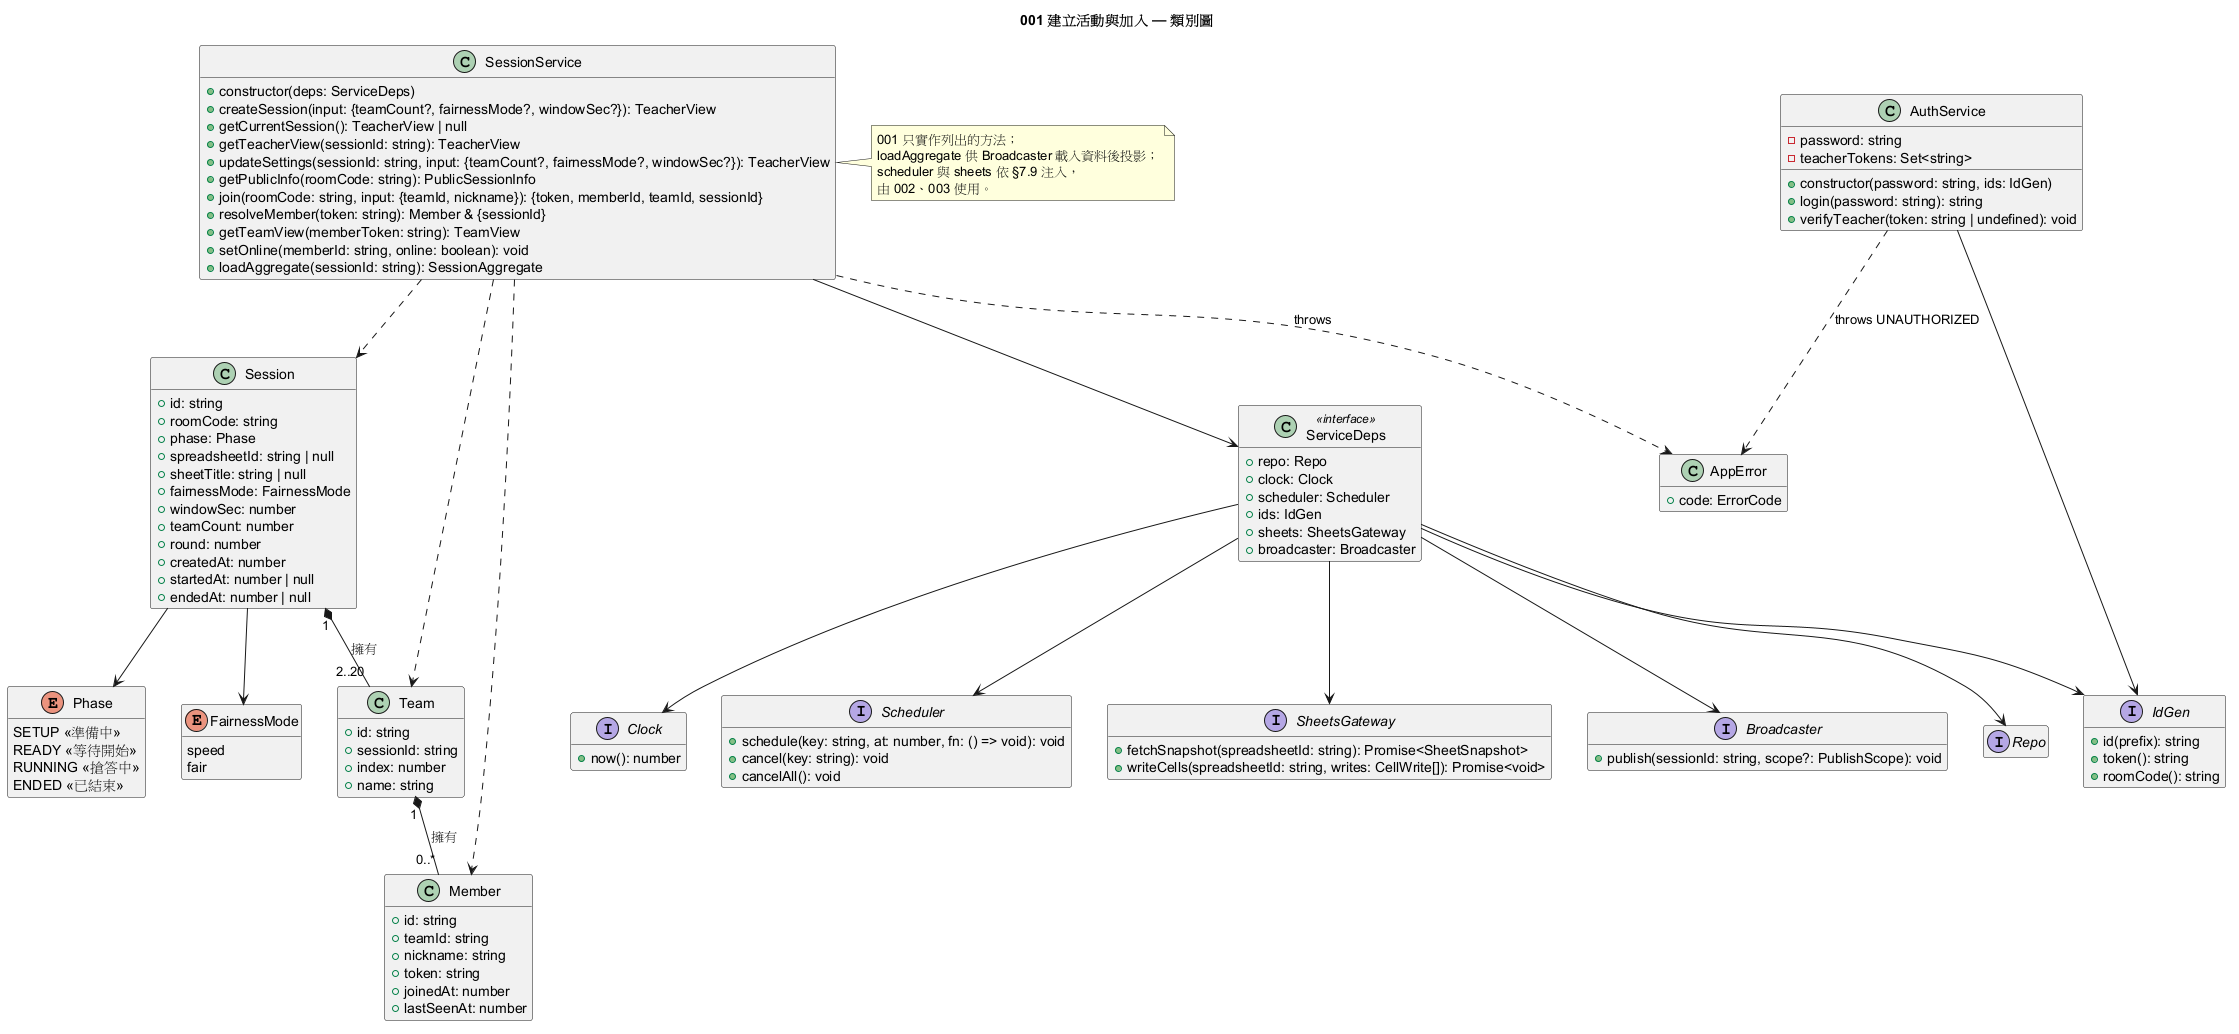

The diagram above was rendered by PlantUML. Its source (embedded in the PNG):
@startuml 001-class
title 001 建立活動與加入 — 類別圖
hide empty members

enum Phase {
  SETUP <<準備中>>
  READY <<等待開始>>
  RUNNING <<搶答中>>
  ENDED <<已結束>>
}
enum FairnessMode {
  speed
  fair
}

class Session {
  +id: string
  +roomCode: string
  +phase: Phase
  +spreadsheetId: string | null
  +sheetTitle: string | null
  +fairnessMode: FairnessMode
  +windowSec: number
  +teamCount: number
  +round: number
  +createdAt: number
  +startedAt: number | null
  +endedAt: number | null
}
class Team {
  +id: string
  +sessionId: string
  +index: number
  +name: string
}
class Member {
  +id: string
  +teamId: string
  +nickname: string
  +token: string
  +joinedAt: number
  +lastSeenAt: number
}

class AuthService {
  -password: string
  -teacherTokens: Set<string>
  +constructor(password: string, ids: IdGen)
  +login(password: string): string
  +verifyTeacher(token: string | undefined): void
}

class ServiceDeps <<interface>> {
  +repo: Repo
  +clock: Clock
  +scheduler: Scheduler
  +ids: IdGen
  +sheets: SheetsGateway
  +broadcaster: Broadcaster
}

class SessionService {
  +constructor(deps: ServiceDeps)
  +createSession(input: {teamCount?, fairnessMode?, windowSec?}): TeacherView
  +getCurrentSession(): TeacherView | null
  +getTeacherView(sessionId: string): TeacherView
  +updateSettings(sessionId: string, input: {teamCount?, fairnessMode?, windowSec?}): TeacherView
  +getPublicInfo(roomCode: string): PublicSessionInfo
  +join(roomCode: string, input: {teamId, nickname}): {token, memberId, teamId, sessionId}
  +resolveMember(token: string): Member & {sessionId}
  +getTeamView(memberToken: string): TeamView
  +setOnline(memberId: string, online: boolean): void
  +loadAggregate(sessionId: string): SessionAggregate
}

interface Broadcaster {
  +publish(sessionId: string, scope?: PublishScope): void
}
interface Repo
interface Clock {
  +now(): number
}
interface Scheduler {
  +schedule(key: string, at: number, fn: () => void): void
  +cancel(key: string): void
  +cancelAll(): void
}
interface IdGen {
  +id(prefix): string
  +token(): string
  +roomCode(): string
}
interface SheetsGateway {
  +fetchSnapshot(spreadsheetId: string): Promise<SheetSnapshot>
  +writeCells(spreadsheetId: string, writes: CellWrite[]): Promise<void>
}

class AppError {
  +code: ErrorCode
}

note right of SessionService
  001 只實作列出的方法；
  loadAggregate 供 Broadcaster 載入資料後投影；
  scheduler 與 sheets 依 §7.9 注入，
  由 002、003 使用。
end note

Session "1" *-- "2..20" Team : 擁有
Team "1" *-- "0..*" Member : 擁有
Session --> Phase
Session --> FairnessMode

SessionService --> ServiceDeps
ServiceDeps --> Repo
ServiceDeps --> Clock
ServiceDeps --> Scheduler
ServiceDeps --> IdGen
ServiceDeps --> SheetsGateway
ServiceDeps --> Broadcaster
SessionService ..> Session
SessionService ..> Team
SessionService ..> Member
SessionService ..> AppError : throws
AuthService --> IdGen
AuthService ..> AppError : throws UNAUTHORIZED
@enduml